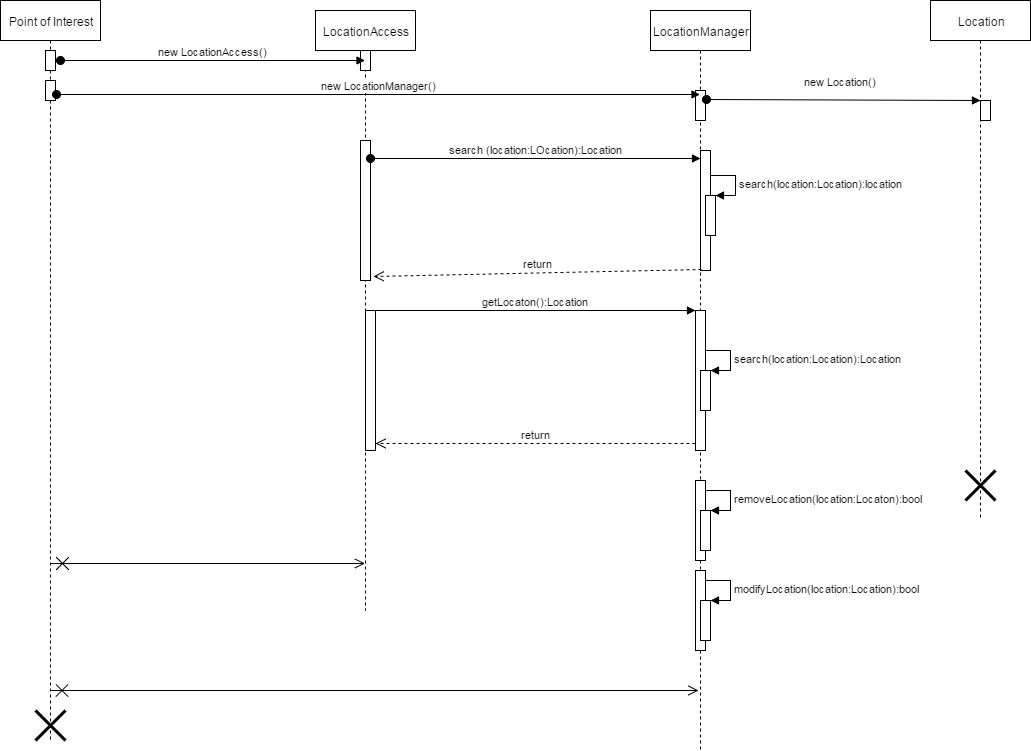

The diagram above was exported from draw.io. Its source (the exported page's mxGraphModel, read from the mxfile embedded in the PNG):
<mxGraphModel dx="876" dy="394" grid="1" gridSize="10" guides="1" tooltips="1" connect="1" arrows="1" fold="1" page="1" pageScale="1" pageWidth="850" pageHeight="1100" background="#ffffff" math="0" shadow="0">
  <root>
    <mxCell id="0" />
    <mxCell id="1" parent="0" />
    <mxCell id="66" value="Point of Interest" style="shape=umlLifeline;perimeter=lifelinePerimeter;whiteSpace=wrap;html=1;container=1;collapsible=0;recursiveResize=0;outlineConnect=0;" vertex="1" parent="1">
      <mxGeometry x="10" y="10" width="100" height="740" as="geometry" />
    </mxCell>
    <mxCell id="75" value="" style="html=1;points=[];perimeter=orthogonalPerimeter;" vertex="1" parent="66">
      <mxGeometry x="45" y="50" width="10" height="20" as="geometry" />
    </mxCell>
    <mxCell id="76" value="" style="html=1;points=[];perimeter=orthogonalPerimeter;" vertex="1" parent="66">
      <mxGeometry x="45" y="80" width="10" height="20" as="geometry" />
    </mxCell>
    <mxCell id="110" value="" style="shape=umlDestroy;whiteSpace=wrap;html=1;strokeWidth=3;" vertex="1" parent="66">
      <mxGeometry x="35" y="710" width="30" height="30" as="geometry" />
    </mxCell>
    <mxCell id="67" value="LocationAccess" style="shape=umlLifeline;perimeter=lifelinePerimeter;whiteSpace=wrap;html=1;container=1;collapsible=0;recursiveResize=0;outlineConnect=0;" vertex="1" parent="1">
      <mxGeometry x="325" y="20" width="100" height="600" as="geometry" />
    </mxCell>
    <mxCell id="78" value="" style="html=1;points=[];perimeter=orthogonalPerimeter;" vertex="1" parent="67">
      <mxGeometry x="45" y="40" width="10" height="20" as="geometry" />
    </mxCell>
    <mxCell id="84" value="" style="html=1;points=[];perimeter=orthogonalPerimeter;" vertex="1" parent="67">
      <mxGeometry x="45" y="130" width="10" height="140" as="geometry" />
    </mxCell>
    <mxCell id="96" value="" style="html=1;points=[];perimeter=orthogonalPerimeter;" vertex="1" parent="67">
      <mxGeometry x="50" y="300" width="10" height="140" as="geometry" />
    </mxCell>
    <mxCell id="71" value="LocationManager" style="shape=umlLifeline;perimeter=lifelinePerimeter;whiteSpace=wrap;html=1;container=1;collapsible=0;recursiveResize=0;outlineConnect=0;" vertex="1" parent="1">
      <mxGeometry x="660" y="20" width="100" height="740" as="geometry" />
    </mxCell>
    <mxCell id="79" value="" style="html=1;points=[];perimeter=orthogonalPerimeter;" vertex="1" parent="71">
      <mxGeometry x="45" y="80" width="10" height="30" as="geometry" />
    </mxCell>
    <mxCell id="82" value="" style="html=1;points=[];perimeter=orthogonalPerimeter;" vertex="1" parent="71">
      <mxGeometry x="50" y="140" width="10" height="120" as="geometry" />
    </mxCell>
    <mxCell id="90" value="" style="html=1;points=[];perimeter=orthogonalPerimeter;" vertex="1" parent="71">
      <mxGeometry x="55" y="185" width="10" height="40" as="geometry" />
    </mxCell>
    <mxCell id="91" value="search(location:Location):location" style="edgeStyle=orthogonalEdgeStyle;html=1;align=left;spacingLeft=2;endArrow=block;rounded=0;entryX=1;entryY=0;" edge="1" target="90" parent="71">
      <mxGeometry relative="1" as="geometry">
        <mxPoint x="60" y="165" as="sourcePoint" />
        <Array as="points">
          <mxPoint x="85" y="165" />
        </Array>
      </mxGeometry>
    </mxCell>
    <mxCell id="93" value="" style="html=1;points=[];perimeter=orthogonalPerimeter;" vertex="1" parent="71">
      <mxGeometry x="45" y="300" width="10" height="140" as="geometry" />
    </mxCell>
    <mxCell id="98" value="" style="html=1;points=[];perimeter=orthogonalPerimeter;" vertex="1" parent="71">
      <mxGeometry x="50" y="360" width="10" height="40" as="geometry" />
    </mxCell>
    <mxCell id="99" value="search(location:Location):Location" style="edgeStyle=orthogonalEdgeStyle;html=1;align=left;spacingLeft=2;endArrow=block;rounded=0;entryX=1;entryY=0;" edge="1" target="98" parent="71">
      <mxGeometry relative="1" as="geometry">
        <mxPoint x="55" y="340" as="sourcePoint" />
        <Array as="points">
          <mxPoint x="80" y="340" />
        </Array>
      </mxGeometry>
    </mxCell>
    <mxCell id="100" value="" style="html=1;points=[];perimeter=orthogonalPerimeter;" vertex="1" parent="71">
      <mxGeometry x="45" y="470" width="10" height="80" as="geometry" />
    </mxCell>
    <mxCell id="101" value="" style="html=1;points=[];perimeter=orthogonalPerimeter;" vertex="1" parent="71">
      <mxGeometry x="50" y="500" width="10" height="40" as="geometry" />
    </mxCell>
    <mxCell id="102" value="removeLocation(location:Locaton):bool" style="edgeStyle=orthogonalEdgeStyle;html=1;align=left;spacingLeft=2;endArrow=block;rounded=0;entryX=1;entryY=0;" edge="1" target="101" parent="71">
      <mxGeometry relative="1" as="geometry">
        <mxPoint x="55" y="480" as="sourcePoint" />
        <Array as="points">
          <mxPoint x="80" y="480" />
        </Array>
      </mxGeometry>
    </mxCell>
    <mxCell id="103" value="" style="html=1;points=[];perimeter=orthogonalPerimeter;" vertex="1" parent="71">
      <mxGeometry x="45" y="560" width="10" height="80" as="geometry" />
    </mxCell>
    <mxCell id="104" value="" style="html=1;points=[];perimeter=orthogonalPerimeter;" vertex="1" parent="71">
      <mxGeometry x="50" y="590" width="10" height="40" as="geometry" />
    </mxCell>
    <mxCell id="105" value="modifyLocation(location:Location):bool" style="edgeStyle=orthogonalEdgeStyle;html=1;align=left;spacingLeft=2;endArrow=block;rounded=0;entryX=1;entryY=0;" edge="1" target="104" parent="71">
      <mxGeometry relative="1" as="geometry">
        <mxPoint x="55" y="570" as="sourcePoint" />
        <Array as="points">
          <mxPoint x="80" y="570" />
        </Array>
      </mxGeometry>
    </mxCell>
    <mxCell id="72" value="Location" style="shape=umlLifeline;perimeter=lifelinePerimeter;whiteSpace=wrap;html=1;container=1;collapsible=0;recursiveResize=0;outlineConnect=0;" vertex="1" parent="1">
      <mxGeometry x="940" y="10" width="100" height="520" as="geometry" />
    </mxCell>
    <mxCell id="80" value="" style="html=1;points=[];perimeter=orthogonalPerimeter;" vertex="1" parent="72">
      <mxGeometry x="50" y="100" width="10" height="20" as="geometry" />
    </mxCell>
    <mxCell id="74" value="new LocationAccess()" style="html=1;verticalAlign=bottom;startArrow=oval;startFill=1;endArrow=block;startSize=8;" edge="1" parent="1" target="67">
      <mxGeometry width="60" relative="1" as="geometry">
        <mxPoint x="70" y="70" as="sourcePoint" />
        <mxPoint x="70" y="330" as="targetPoint" />
      </mxGeometry>
    </mxCell>
    <mxCell id="77" value="new LocationManager()" style="html=1;verticalAlign=bottom;startArrow=oval;startFill=1;endArrow=block;startSize=8;exitX=1.1;exitY=0.7;exitPerimeter=0;" edge="1" parent="1" source="76" target="71">
      <mxGeometry width="60" relative="1" as="geometry">
        <mxPoint x="10" y="340" as="sourcePoint" />
        <mxPoint x="70" y="340" as="targetPoint" />
      </mxGeometry>
    </mxCell>
    <mxCell id="81" value="new Location()" style="html=1;verticalAlign=bottom;startArrow=oval;endArrow=block;startSize=8;exitX=1.1;exitY=0.3;exitPerimeter=0;" edge="1" target="80" parent="1" source="79">
      <mxGeometry x="-0.0222" y="9" relative="1" as="geometry">
        <mxPoint x="930" y="110" as="sourcePoint" />
        <mxPoint as="offset" />
      </mxGeometry>
    </mxCell>
    <mxCell id="83" value="search (location:LOcation):Location" style="html=1;verticalAlign=bottom;startArrow=oval;endArrow=block;startSize=8;exitX=1;exitY=0.125;exitPerimeter=0;" edge="1" target="82" parent="1" source="84">
      <mxGeometry relative="1" as="geometry">
        <mxPoint x="390" y="160" as="sourcePoint" />
      </mxGeometry>
    </mxCell>
    <mxCell id="92" value="return" style="html=1;verticalAlign=bottom;endArrow=open;dashed=1;endSize=8;entryX=1.3;entryY=0.971;entryPerimeter=0;exitX=0.1;exitY=0.992;exitPerimeter=0;" edge="1" parent="1" source="82" target="84">
      <mxGeometry relative="1" as="geometry">
        <mxPoint x="230" y="410" as="sourcePoint" />
        <mxPoint x="150" y="390" as="targetPoint" />
      </mxGeometry>
    </mxCell>
    <mxCell id="94" value="getLocaton():Location" style="html=1;verticalAlign=bottom;endArrow=block;entryX=0;entryY=0;" edge="1" target="93" parent="1" source="96">
      <mxGeometry relative="1" as="geometry">
        <mxPoint x="420" y="338" as="sourcePoint" />
      </mxGeometry>
    </mxCell>
    <mxCell id="95" value="return" style="html=1;verticalAlign=bottom;endArrow=open;dashed=1;endSize=8;exitX=0;exitY=0.95;" edge="1" source="93" parent="1" target="96">
      <mxGeometry relative="1" as="geometry">
        <mxPoint x="430" y="420" as="targetPoint" />
      </mxGeometry>
    </mxCell>
    <mxCell id="107" value="" style="shape=umlDestroy;whiteSpace=wrap;html=1;strokeWidth=3;" vertex="1" parent="1">
      <mxGeometry x="975" y="480" width="30" height="30" as="geometry" />
    </mxCell>
    <mxCell id="108" value="" style="endArrow=open;startArrow=cross;endFill=0;startFill=0;endSize=8;startSize=10;html=1;exitX=0.5;exitY=0.761;exitPerimeter=0;" edge="1" parent="1" source="66" target="67">
      <mxGeometry width="160" relative="1" as="geometry">
        <mxPoint x="10" y="780" as="sourcePoint" />
        <mxPoint x="170" y="780" as="targetPoint" />
      </mxGeometry>
    </mxCell>
    <mxCell id="109" value="" style="endArrow=open;startArrow=cross;endFill=0;startFill=0;endSize=8;startSize=10;html=1;entryX=0.48;entryY=0.919;entryPerimeter=0;" edge="1" parent="1" source="66" target="71">
      <mxGeometry width="160" relative="1" as="geometry">
        <mxPoint x="10" y="780" as="sourcePoint" />
        <mxPoint x="700" y="700" as="targetPoint" />
      </mxGeometry>
    </mxCell>
  </root>
</mxGraphModel>